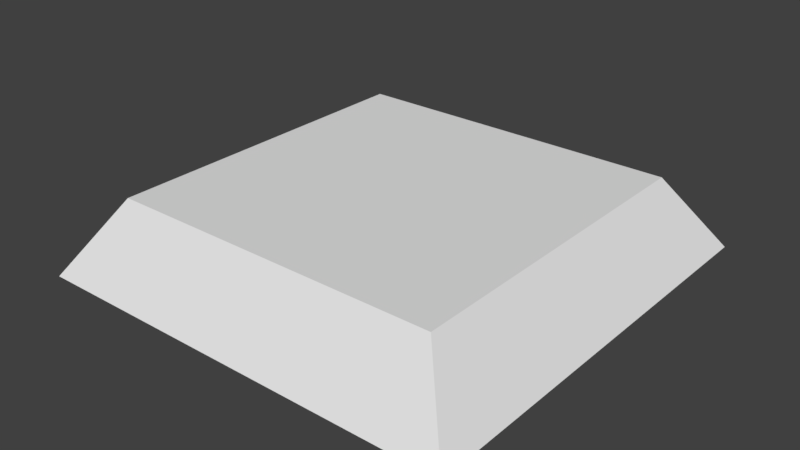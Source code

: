 # Source: sec_cpunode_small.blend  (saved by Blender 2.79.0; exported with 4.5.12 LTS)
import bpy
from mathutils import Matrix  # noqa: F401  (used for matrix-valued properties, if any)

bpy.ops.wm.read_factory_settings(use_empty=True)
scene = bpy.context.scene
scene.name = 'Scene'

# ---- collections
col_collection_1 = bpy.data.collections.new('Collection 1'); scene.collection.children.link(col_collection_1)

# ---- world
world_world = bpy.data.worlds.new('World'); scene.world = world_world
world_world.color = (0.05088, 0.05088, 0.05088)
world_world.use_sun_shadow = False
world_world.sun_shadow_jitter_overblur = 0.0
world_world.cycles.sampling_method = 'MANUAL'

# ---- meshes
me_cube = bpy.data.meshes.new('Cube')
me_cube.from_pydata([(-1.0, -1.003, -0.0002259), (-0.7756, -0.7787, 0.3445), (-1.0, 0.9969, -0.0002259), (-0.7756, 0.7725, 0.3445), (1.0, -1.003, -0.0002259), (0.7756, -0.7787, 0.3445), (1.0, 0.9969, -0.0002259), (0.7756, 0.7725, 0.3445)], [], [(0, 1, 3, 2), (2, 3, 7, 6), (6, 7, 5, 4), (4, 5, 1, 0), (2, 6, 4, 0), (7, 3, 1, 5)])
_uv = me_cube.uv_layers.new(name='UVMap')
_uv.uv.foreach_set('vector', [0.0, 0.0, 0.1122, 0.1122, 0.1122, 0.8878, 0.0, 1.0, 0.0, 1.0, 0.1122, 0.8878, 0.8878, 0.8878, 1.0, 1.0, 1.0, 1.0, 0.8878, 0.8878, 0.8878, 0.1122, 1.0, 0.0, 1.0, 0.0, 0.8878, 0.1122, 0.1122, 0.1122, 0.0, 0.0, 0.0, 1.0, 1.0, 1.0, 1.0, 0.0, 0.0, 0.0, 0.8878, 0.8878, 0.1122, 0.8878, 0.1122, 0.1122, 0.8878, 0.1122])
me_cube.use_remesh_preserve_volume = False
me_cube.use_remesh_preserve_attributes = False
me_cube.use_mirror_vertex_groups = False
me_cube.update()

# ---- objects
ob_cube = bpy.data.objects.new('Cube', me_cube)

# ---- transforms, parenting, visibility, modifiers, constraints
ob_cube.location = (0.0, 0.0, 0.0)
ob_cube.scale = (0.6174, 0.6174, 0.6174)
ob_cube.lineart.crease_threshold = 0.0

# ---- collection membership
col_collection_1.objects.link(ob_cube)

# ---- scene / render settings (as saved in the file)
scene.frame_start = 1; scene.frame_end = 250; scene.frame_set(1)
scene.render.engine = 'BLENDER_EEVEE_NEXT'
scene.render.resolution_percentage = 50
scene.render.dither_intensity = 0.0
scene.cycles.use_denoising = False
scene.cycles.samples = 128
scene.cycles.sampling_pattern = 'TABULATED_SOBOL'
scene.cycles.use_adaptive_sampling = False
scene.cycles.use_light_tree = False
scene.cycles.blur_glossy = 0.0
scene.cycles.sample_clamp_indirect = 0.0
scene.view_settings.view_transform = 'Standard'
bpy.context.view_layer.update()

# ---- added for rendering (the .blend has no active camera and no usable light): camera, sun
cam_auto = bpy.data.cameras.new('AutoCamera')
cam_auto.lens = 50.0
cam_auto.sensor_width = 36.0
cam_auto.clip_end = 1000.0
ob_auto_camera = bpy.data.objects.new('AutoCamera', cam_auto)
scene.collection.objects.link(ob_auto_camera)
ob_auto_camera.location = (1.62768, -1.95516, 1.40843)
ob_auto_camera.rotation_euler = (1.09748, -7.21219e-08, 0.694738)
scene.camera = ob_auto_camera
light_auto_sun = bpy.data.lights.new('AutoSun', 'SUN')
light_auto_sun.energy = 3.0
light_auto_sun.angle = 0.0523599
ob_auto_sun = bpy.data.objects.new('AutoSun', light_auto_sun)
scene.collection.objects.link(ob_auto_sun)
ob_auto_sun.rotation_euler = (0.872665, 0.174533, 0.523599)
bpy.context.view_layer.update()
